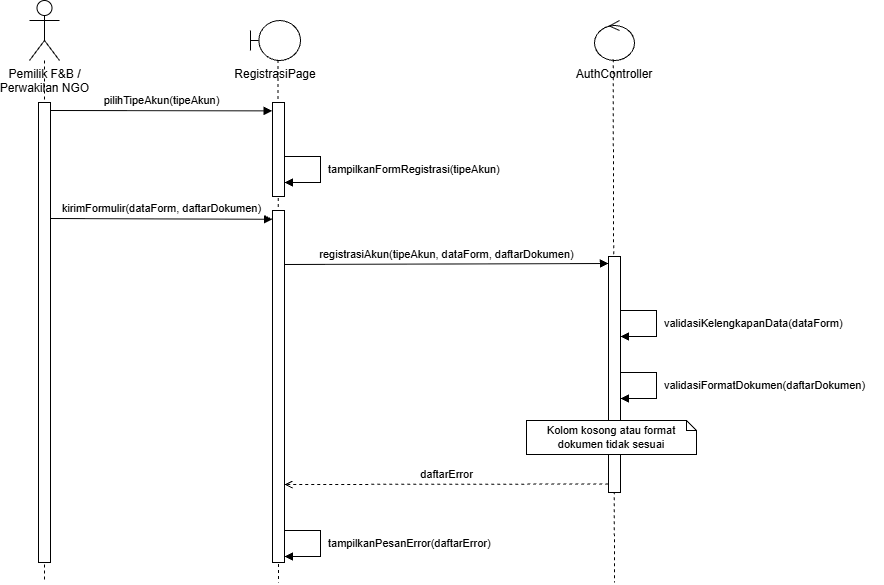

The diagram above was exported from draw.io. Its source (the exported page's mxGraphModel, read from the mxfile embedded in the PNG):
<mxGraphModel dx="1493" dy="864" grid="1" gridSize="10" guides="1" tooltips="1" connect="1" arrows="1" fold="1" page="1" pageScale="1" pageWidth="1267" pageHeight="742" math="0" shadow="0">
  <root>
    <mxCell id="0" />
    <mxCell id="1" parent="0" />
    <mxCell id="uc01a_12" parent="1" style="shape=umlActor;verticalLabelPosition=bottom;verticalAlign=top;html=1;outlineConnect=0;fillColor=#FFFFFF;strokeColor=#000000;fontSize=12;" value="Pemilik F&amp;amp;B /&lt;br&gt;Perwakilan NGO" vertex="1">
      <mxGeometry height="60" width="30" x="135" y="40" as="geometry" />
    </mxCell>
    <mxCell id="uc01a_13" edge="1" parent="1" source="uc01a_12" style="endArrow=none;dashed=1;html=1;strokeColor=#000000;" value="">
      <mxGeometry relative="1" as="geometry">
        <mxPoint x="150" y="112" as="sourcePoint" />
        <mxPoint x="150" y="622" as="targetPoint" />
      </mxGeometry>
    </mxCell>
    <mxCell id="uc01a_14" parent="1" style="shape=umlBoundary;whiteSpace=wrap;html=1;verticalLabelPosition=bottom;verticalAlign=top;fillColor=#FFFFFF;strokeColor=#000000;fontSize=12;" value="RegistrasiPage" vertex="1">
      <mxGeometry height="40" width="50" x="356" y="60" as="geometry" />
    </mxCell>
    <mxCell id="uc01a_15" edge="1" parent="1" source="uc01a_14" style="endArrow=none;dashed=1;html=1;strokeColor=#000000;exitX=0.551;exitY=0.99;exitDx=0;exitDy=0;exitPerimeter=0;" value="">
      <mxGeometry relative="1" as="geometry">
        <mxPoint x="384" y="112" as="sourcePoint" />
        <mxPoint x="384" y="622" as="targetPoint" />
      </mxGeometry>
    </mxCell>
    <mxCell id="uc01a_16" parent="1" style="shape=umlControl;whiteSpace=wrap;html=1;verticalLabelPosition=bottom;verticalAlign=top;fillColor=#FFFFFF;strokeColor=#000000;fontSize=12;" value="AuthController" vertex="1">
      <mxGeometry height="40" width="40" x="700" y="60" as="geometry" />
    </mxCell>
    <mxCell id="uc01a_17" edge="1" parent="1" source="uc01a_16" style="endArrow=none;dashed=1;html=1;strokeColor=#000000;exitX=0.466;exitY=0.967;exitDx=0;exitDy=0;exitPerimeter=0;" value="">
      <mxGeometry relative="1" as="geometry">
        <mxPoint x="720" y="112" as="sourcePoint" />
        <mxPoint x="720" y="622" as="targetPoint" />
      </mxGeometry>
    </mxCell>
    <mxCell id="uc01a_18" parent="1" style="html=1;points=[];perimeter=orthogonalPerimeter;fillColor=#FFFFFF;strokeColor=#000000;" value="" vertex="1">
      <mxGeometry height="94" width="12" x="378" y="142" as="geometry" />
    </mxCell>
    <mxCell id="uc01a_19" parent="1" style="html=1;points=[];perimeter=orthogonalPerimeter;fillColor=#FFFFFF;strokeColor=#000000;" value="" vertex="1">
      <mxGeometry height="236" width="12" x="714" y="296" as="geometry" />
    </mxCell>
    <mxCell id="uc01a_20" parent="1" style="html=1;points=[];perimeter=orthogonalPerimeter;fillColor=#FFFFFF;strokeColor=#000000;" value="" vertex="1">
      <mxGeometry height="352" width="12" x="378" y="250" as="geometry" />
    </mxCell>
    <mxCell id="uc01a_21" parent="1" style="html=1;points=[];perimeter=orthogonalPerimeter;fillColor=#FFFFFF;strokeColor=#000000;" value="" vertex="1">
      <mxGeometry height="460" width="12" x="144" y="142" as="geometry" />
    </mxCell>
    <mxCell id="uc01a_22" edge="1" parent="1" style="endArrow=block;endFill=1;html=1;rounded=0;strokeColor=#000000;entryX=-0.026;entryY=0.089;entryDx=0;entryDy=0;entryPerimeter=0;" target="uc01a_18" value="">
      <mxGeometry relative="1" as="geometry">
        <mxPoint x="156" y="150" as="sourcePoint" />
        <mxPoint x="427" y="150" as="targetPoint" />
      </mxGeometry>
    </mxCell>
    <mxCell id="uc01a_23" parent="1" style="text;html=1;align=center;verticalAlign=bottom;whiteSpace=nowrap;fontSize=11;" value="pilihTipeAkun(tipeAkun)" vertex="1">
      <mxGeometry height="20" width="221" x="156" y="129" as="geometry" />
    </mxCell>
    <mxCell id="uc01a_24" edge="1" parent="1" style="endArrow=block;endFill=1;html=1;rounded=0;strokeColor=#000000;" value="">
      <mxGeometry relative="1" as="geometry">
        <Array as="points">
          <mxPoint x="426" y="196" />
          <mxPoint x="426" y="222" />
        </Array>
        <mxPoint x="390" y="196" as="sourcePoint" />
        <mxPoint x="390" y="222" as="targetPoint" />
      </mxGeometry>
    </mxCell>
    <mxCell id="uc01a_25" parent="1" style="text;html=1;align=left;verticalAlign=middle;whiteSpace=nowrap;fontSize=11;" value="tampilkanFormRegistrasi(tipeAkun)" vertex="1">
      <mxGeometry height="20" width="221" x="432" y="199" as="geometry" />
    </mxCell>
    <mxCell id="uc01a_26" edge="1" parent="1" style="endArrow=block;endFill=1;html=1;rounded=0;strokeColor=#000000;entryX=0.012;entryY=0.025;entryDx=0;entryDy=0;entryPerimeter=0;" target="uc01a_20" value="">
      <mxGeometry relative="1" as="geometry">
        <mxPoint x="156" y="258" as="sourcePoint" />
        <mxPoint x="427" y="258" as="targetPoint" />
      </mxGeometry>
    </mxCell>
    <mxCell id="uc01a_27" parent="1" style="text;html=1;align=center;verticalAlign=bottom;whiteSpace=nowrap;fontSize=11;" value="kirimFormulir(dataForm, daftarDokumen)" vertex="1">
      <mxGeometry height="20" width="221" x="156" y="237" as="geometry" />
    </mxCell>
    <mxCell id="uc01a_28" edge="1" parent="1" style="endArrow=block;endFill=1;html=1;rounded=0;strokeColor=#000000;entryX=1;entryY=1;entryDx=0;entryDy=0;" target="uc01a_29" value="">
      <mxGeometry relative="1" as="geometry">
        <mxPoint x="390" y="304" as="sourcePoint" />
        <mxPoint x="732" y="304" as="targetPoint" />
      </mxGeometry>
    </mxCell>
    <mxCell id="uc01a_29" parent="1" style="text;html=1;align=center;verticalAlign=bottom;whiteSpace=nowrap;fontSize=11;" value="registrasiAkun(tipeAkun, dataForm, daftarDokumen)" vertex="1">
      <mxGeometry height="20" width="324" x="390" y="283" as="geometry" />
    </mxCell>
    <mxCell id="uc01a_30" edge="1" parent="1" style="endArrow=block;endFill=1;html=1;rounded=0;strokeColor=#000000;" value="">
      <mxGeometry relative="1" as="geometry">
        <Array as="points">
          <mxPoint x="762" y="350" />
          <mxPoint x="762" y="376" />
        </Array>
        <mxPoint x="726" y="350" as="sourcePoint" />
        <mxPoint x="726" y="376" as="targetPoint" />
      </mxGeometry>
    </mxCell>
    <mxCell id="uc01a_31" parent="1" style="text;html=1;align=left;verticalAlign=middle;whiteSpace=nowrap;fontSize=11;" value="validasiKelengkapanData(dataForm)" vertex="1">
      <mxGeometry height="20" width="221" x="768" y="353" as="geometry" />
    </mxCell>
    <mxCell id="uc01a_32" edge="1" parent="1" style="endArrow=block;endFill=1;html=1;rounded=0;strokeColor=#000000;" value="">
      <mxGeometry relative="1" as="geometry">
        <Array as="points">
          <mxPoint x="762" y="412" />
          <mxPoint x="762" y="438" />
        </Array>
        <mxPoint x="726" y="412" as="sourcePoint" />
        <mxPoint x="726" y="438" as="targetPoint" />
      </mxGeometry>
    </mxCell>
    <mxCell id="uc01a_33" parent="1" style="text;html=1;align=left;verticalAlign=middle;whiteSpace=nowrap;fontSize=11;" value="validasiFormatDokumen(daftarDokumen)" vertex="1">
      <mxGeometry height="20" width="215" x="768" y="415" as="geometry" />
    </mxCell>
    <mxCell id="uc01a_34" parent="1" style="shape=note;whiteSpace=wrap;html=1;size=10;fillColor=#FFFFFF;strokeColor=#000000;fontSize=11;" value="Kolom kosong atau format dokumen tidak sesuai" vertex="1">
      <mxGeometry height="34" width="170" x="632" y="460" as="geometry" />
    </mxCell>
    <mxCell id="uc01a_35" edge="1" parent="1" source="uc01a_19" style="endArrow=open;endFill=0;dashed=1;html=1;rounded=0;strokeColor=#000000;exitX=-0.019;exitY=0.964;exitDx=0;exitDy=0;exitPerimeter=0;" value="">
      <mxGeometry relative="1" as="geometry">
        <mxPoint x="732" y="524" as="sourcePoint" />
        <mxPoint x="390" y="524" as="targetPoint" />
      </mxGeometry>
    </mxCell>
    <mxCell id="uc01a_36" parent="1" style="text;html=1;align=center;verticalAlign=bottom;whiteSpace=nowrap;fontSize=11;" value="daftarError" vertex="1">
      <mxGeometry height="20" width="324" x="390" y="503" as="geometry" />
    </mxCell>
    <mxCell id="uc01a_37" edge="1" parent="1" style="endArrow=block;endFill=1;html=1;rounded=0;strokeColor=#000000;" value="">
      <mxGeometry relative="1" as="geometry">
        <Array as="points">
          <mxPoint x="426" y="570" />
          <mxPoint x="426" y="596" />
        </Array>
        <mxPoint x="390" y="570" as="sourcePoint" />
        <mxPoint x="390" y="596" as="targetPoint" />
      </mxGeometry>
    </mxCell>
    <mxCell id="uc01a_38" parent="1" style="text;html=1;align=left;verticalAlign=middle;whiteSpace=nowrap;fontSize=11;" value="tampilkanPesanError(daftarError)" vertex="1">
      <mxGeometry height="20" width="215" x="432" y="573" as="geometry" />
    </mxCell>
  </root>
</mxGraphModel>